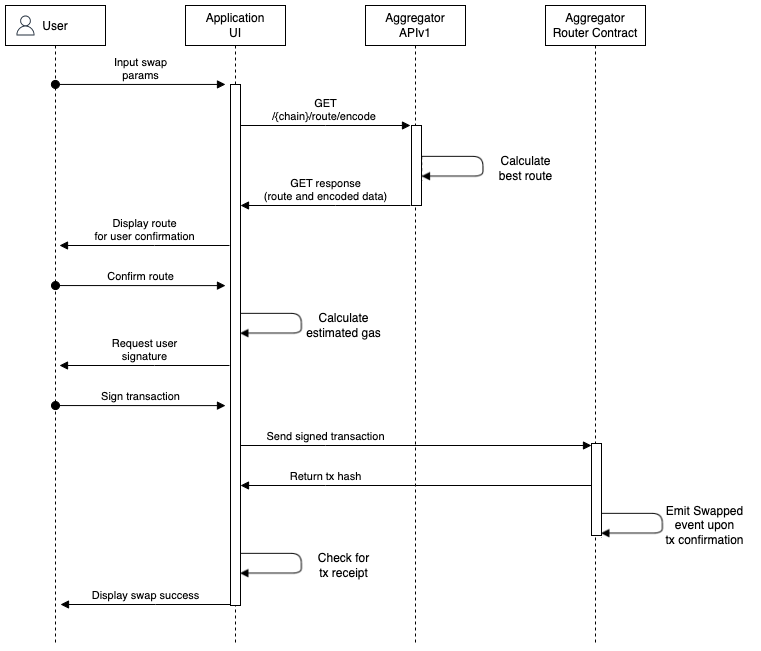

The diagram above was exported from draw.io. Its source (the exported page's mxGraphModel, read from the mxfile embedded in the PNG):
<mxGraphModel dx="844" dy="1074" grid="1" gridSize="10" guides="1" tooltips="1" connect="1" arrows="1" fold="1" page="1" pageScale="1" pageWidth="850" pageHeight="1100" math="0" shadow="0">
  <root>
    <mxCell id="0" />
    <mxCell id="1" parent="0" />
    <mxCell id="gldJaV1yuM5UFHOHJbX2-27" value="" style="shape=image;verticalLabelPosition=bottom;labelBackgroundColor=default;verticalAlign=top;aspect=fixed;imageAspect=0;image=data:image/png,(base64 omitted: 2544 chars);" vertex="1" parent="1">
      <mxGeometry x="656" y="547" width="63.34" height="26" as="geometry" />
    </mxCell>
    <mxCell id="gldJaV1yuM5UFHOHJbX2-29" value="" style="shape=image;verticalLabelPosition=bottom;labelBackgroundColor=default;verticalAlign=top;aspect=fixed;imageAspect=0;image=data:image/png,(base64 omitted: 2544 chars);" vertex="1" parent="1">
      <mxGeometry x="295" y="587" width="63.34" height="26" as="geometry" />
    </mxCell>
    <mxCell id="gldJaV1yuM5UFHOHJbX2-22" value="" style="shape=image;verticalLabelPosition=bottom;labelBackgroundColor=default;verticalAlign=top;aspect=fixed;imageAspect=0;image=data:image/png,(base64 omitted: 2544 chars);" vertex="1" parent="1">
      <mxGeometry x="295" y="347" width="63.34" height="26" as="geometry" />
    </mxCell>
    <mxCell id="gldJaV1yuM5UFHOHJbX2-18" value="" style="shape=image;verticalLabelPosition=bottom;labelBackgroundColor=default;verticalAlign=top;aspect=fixed;imageAspect=0;image=data:image/png,(base64 omitted: 2544 chars);" vertex="1" parent="1">
      <mxGeometry x="476.66" y="190" width="63.34" height="26" as="geometry" />
    </mxCell>
    <mxCell id="gldJaV1yuM5UFHOHJbX2-19" value="Calculate&lt;br&gt;best route" style="text;html=1;align=center;verticalAlign=middle;resizable=0;points=[];autosize=1;strokeColor=none;fillColor=none;fontSize=12;fontFamily=Helvetica;fontColor=default;" vertex="1" parent="1">
      <mxGeometry x="540" y="183" width="80" height="40" as="geometry" />
    </mxCell>
    <mxCell id="aM9ryv3xv72pqoxQDRHE-1" value="Application&lt;br&gt;UI" style="shape=umlLifeline;perimeter=lifelinePerimeter;whiteSpace=wrap;html=1;container=0;dropTarget=0;collapsible=0;recursiveResize=0;outlineConnect=0;portConstraint=eastwest;newEdgeStyle={&quot;edgeStyle&quot;:&quot;elbowEdgeStyle&quot;,&quot;elbow&quot;:&quot;vertical&quot;,&quot;curved&quot;:0,&quot;rounded&quot;:0};" parent="1" vertex="1">
      <mxGeometry x="240" y="40" width="100" height="640" as="geometry" />
    </mxCell>
    <mxCell id="aM9ryv3xv72pqoxQDRHE-2" value="" style="html=1;points=[];perimeter=orthogonalPerimeter;outlineConnect=0;targetShapes=umlLifeline;portConstraint=eastwest;newEdgeStyle={&quot;edgeStyle&quot;:&quot;elbowEdgeStyle&quot;,&quot;elbow&quot;:&quot;vertical&quot;,&quot;curved&quot;:0,&quot;rounded&quot;:0};" parent="aM9ryv3xv72pqoxQDRHE-1" vertex="1">
      <mxGeometry x="45" y="79" width="10" height="521" as="geometry" />
    </mxCell>
    <mxCell id="aM9ryv3xv72pqoxQDRHE-3" value="Input swap&lt;br&gt;params" style="html=1;verticalAlign=bottom;startArrow=oval;endArrow=block;startSize=8;edgeStyle=elbowEdgeStyle;elbow=vertical;curved=0;rounded=0;" parent="aM9ryv3xv72pqoxQDRHE-1" edge="1" source="gldJaV1yuM5UFHOHJbX2-16">
      <mxGeometry relative="1" as="geometry">
        <mxPoint x="-45" y="79" as="sourcePoint" />
        <mxPoint x="40" y="79" as="targetPoint" />
      </mxGeometry>
    </mxCell>
    <mxCell id="aM9ryv3xv72pqoxQDRHE-5" value="Aggregator&lt;br&gt;APIv1" style="shape=umlLifeline;perimeter=lifelinePerimeter;whiteSpace=wrap;html=1;container=0;dropTarget=0;collapsible=0;recursiveResize=0;outlineConnect=0;portConstraint=eastwest;newEdgeStyle={&quot;edgeStyle&quot;:&quot;elbowEdgeStyle&quot;,&quot;elbow&quot;:&quot;vertical&quot;,&quot;curved&quot;:0,&quot;rounded&quot;:0};" parent="1" vertex="1">
      <mxGeometry x="420" y="40" width="100" height="640" as="geometry" />
    </mxCell>
    <mxCell id="gldJaV1yuM5UFHOHJbX2-6" value="Aggregator Router Contract" style="shape=umlLifeline;perimeter=lifelinePerimeter;whiteSpace=wrap;html=1;container=0;dropTarget=0;collapsible=0;recursiveResize=0;outlineConnect=0;portConstraint=eastwest;newEdgeStyle={&quot;edgeStyle&quot;:&quot;elbowEdgeStyle&quot;,&quot;elbow&quot;:&quot;vertical&quot;,&quot;curved&quot;:0,&quot;rounded&quot;:0};" vertex="1" parent="1">
      <mxGeometry x="600" y="40" width="100" height="640" as="geometry" />
    </mxCell>
    <mxCell id="gldJaV1yuM5UFHOHJbX2-7" value="" style="html=1;points=[];perimeter=orthogonalPerimeter;outlineConnect=0;targetShapes=umlLifeline;portConstraint=eastwest;newEdgeStyle={&quot;edgeStyle&quot;:&quot;elbowEdgeStyle&quot;,&quot;elbow&quot;:&quot;vertical&quot;,&quot;curved&quot;:0,&quot;rounded&quot;:0};" vertex="1" parent="gldJaV1yuM5UFHOHJbX2-6">
      <mxGeometry x="46" y="438" width="10" height="92" as="geometry" />
    </mxCell>
    <mxCell id="gldJaV1yuM5UFHOHJbX2-11" value="GET &lt;br&gt;/{chain}/route/encode&amp;nbsp;" style="html=1;verticalAlign=bottom;endArrow=block;edgeStyle=elbowEdgeStyle;elbow=vertical;curved=0;rounded=0;" edge="1" parent="1">
      <mxGeometry relative="1" as="geometry">
        <mxPoint x="295" y="160" as="sourcePoint" />
        <Array as="points">
          <mxPoint x="380" y="160" />
        </Array>
        <mxPoint x="465" y="160" as="targetPoint" />
      </mxGeometry>
    </mxCell>
    <mxCell id="gldJaV1yuM5UFHOHJbX2-13" value="GET response&lt;br&gt;(route and encoded data)" style="html=1;verticalAlign=bottom;endArrow=block;edgeStyle=elbowEdgeStyle;elbow=vertical;curved=0;rounded=0;" edge="1" parent="1" target="aM9ryv3xv72pqoxQDRHE-2">
      <mxGeometry relative="1" as="geometry">
        <mxPoint x="464.9999999999998" y="240" as="sourcePoint" />
        <Array as="points">
          <mxPoint x="390" y="240" />
        </Array>
        <mxPoint x="300" y="240" as="targetPoint" />
      </mxGeometry>
    </mxCell>
    <mxCell id="gldJaV1yuM5UFHOHJbX2-15" value="" style="html=1;points=[];perimeter=orthogonalPerimeter;outlineConnect=0;targetShapes=umlLifeline;portConstraint=eastwest;newEdgeStyle={&quot;edgeStyle&quot;:&quot;elbowEdgeStyle&quot;,&quot;elbow&quot;:&quot;vertical&quot;,&quot;curved&quot;:0,&quot;rounded&quot;:0};" vertex="1" parent="1">
      <mxGeometry x="466" y="160" width="10" height="80" as="geometry" />
    </mxCell>
    <mxCell id="gldJaV1yuM5UFHOHJbX2-16" value="User" style="shape=umlLifeline;perimeter=lifelinePerimeter;container=0;collapsible=0;recursiveResize=0;rounded=0;shadow=0;strokeWidth=1;" vertex="1" parent="1">
      <mxGeometry x="60" y="40" width="100" height="640" as="geometry" />
    </mxCell>
    <mxCell id="gldJaV1yuM5UFHOHJbX2-17" value="" style="sketch=0;outlineConnect=0;fontColor=#232F3E;gradientColor=none;fillColor=#232F3D;strokeColor=none;dashed=0;verticalLabelPosition=bottom;verticalAlign=top;align=center;html=1;fontSize=12;fontStyle=0;aspect=fixed;pointerEvents=1;shape=mxgraph.aws4.user;rounded=0;shadow=0;strokeWidth=1;fontFamily=Helvetica;" vertex="1" parent="1">
      <mxGeometry x="70" y="50" width="20" height="20" as="geometry" />
    </mxCell>
    <mxCell id="gldJaV1yuM5UFHOHJbX2-20" value="Display route&lt;br&gt;for user confirmation" style="html=1;verticalAlign=bottom;endArrow=block;edgeStyle=elbowEdgeStyle;elbow=vertical;curved=0;rounded=0;" edge="1" parent="1">
      <mxGeometry relative="1" as="geometry">
        <mxPoint x="283.9999999999998" y="280" as="sourcePoint" />
        <Array as="points">
          <mxPoint x="209" y="280" />
        </Array>
        <mxPoint x="114" y="280" as="targetPoint" />
      </mxGeometry>
    </mxCell>
    <mxCell id="gldJaV1yuM5UFHOHJbX2-21" value="Confirm route" style="html=1;verticalAlign=bottom;startArrow=oval;endArrow=block;startSize=8;edgeStyle=elbowEdgeStyle;elbow=vertical;curved=0;rounded=0;" edge="1" parent="1">
      <mxGeometry relative="1" as="geometry">
        <mxPoint x="110" y="320.06" as="sourcePoint" />
        <mxPoint x="280" y="320.06" as="targetPoint" />
      </mxGeometry>
    </mxCell>
    <mxCell id="gldJaV1yuM5UFHOHJbX2-23" value="Calculate&lt;br&gt;estimated gas" style="text;html=1;align=center;verticalAlign=middle;resizable=0;points=[];autosize=1;strokeColor=none;fillColor=none;fontSize=12;fontFamily=Helvetica;fontColor=default;" vertex="1" parent="1">
      <mxGeometry x="348.34000000000003" y="340" width="100" height="40" as="geometry" />
    </mxCell>
    <mxCell id="gldJaV1yuM5UFHOHJbX2-24" value="Request user&lt;br&gt;signature" style="html=1;verticalAlign=bottom;endArrow=block;edgeStyle=elbowEdgeStyle;elbow=vertical;curved=0;rounded=0;" edge="1" parent="1">
      <mxGeometry relative="1" as="geometry">
        <mxPoint x="283.9999999999998" y="400" as="sourcePoint" />
        <Array as="points">
          <mxPoint x="209" y="400" />
        </Array>
        <mxPoint x="114" y="400" as="targetPoint" />
      </mxGeometry>
    </mxCell>
    <mxCell id="gldJaV1yuM5UFHOHJbX2-25" value="Sign transaction" style="html=1;verticalAlign=bottom;startArrow=oval;endArrow=block;startSize=8;edgeStyle=elbowEdgeStyle;elbow=vertical;curved=0;rounded=0;" edge="1" parent="1">
      <mxGeometry x="0.0028" relative="1" as="geometry">
        <mxPoint x="110" y="440.06" as="sourcePoint" />
        <mxPoint x="280" y="440.06" as="targetPoint" />
        <mxPoint as="offset" />
      </mxGeometry>
    </mxCell>
    <mxCell id="gldJaV1yuM5UFHOHJbX2-26" value="Send signed transaction" style="html=1;verticalAlign=bottom;endArrow=block;edgeStyle=elbowEdgeStyle;elbow=vertical;curved=0;rounded=0;" edge="1" parent="1" target="gldJaV1yuM5UFHOHJbX2-7">
      <mxGeometry x="-0.5157" relative="1" as="geometry">
        <mxPoint x="295" y="480" as="sourcePoint" />
        <Array as="points">
          <mxPoint x="380" y="480" />
        </Array>
        <mxPoint x="465" y="480" as="targetPoint" />
        <mxPoint as="offset" />
      </mxGeometry>
    </mxCell>
    <mxCell id="gldJaV1yuM5UFHOHJbX2-28" value="Emit Swapped&lt;br&gt;event upon&lt;br&gt;tx confirmation" style="text;html=1;align=center;verticalAlign=middle;resizable=0;points=[];autosize=1;strokeColor=none;fillColor=none;fontSize=12;fontFamily=Helvetica;fontColor=default;" vertex="1" parent="1">
      <mxGeometry x="709.34" y="530" width="100" height="60" as="geometry" />
    </mxCell>
    <mxCell id="gldJaV1yuM5UFHOHJbX2-30" value="Check for&lt;br&gt;tx receipt" style="text;html=1;align=center;verticalAlign=middle;resizable=0;points=[];autosize=1;strokeColor=none;fillColor=none;fontSize=12;fontFamily=Helvetica;fontColor=default;" vertex="1" parent="1">
      <mxGeometry x="363.34000000000003" y="580" width="70" height="40" as="geometry" />
    </mxCell>
    <mxCell id="gldJaV1yuM5UFHOHJbX2-31" value="Return tx hash" style="html=1;verticalAlign=bottom;endArrow=none;edgeStyle=elbowEdgeStyle;elbow=vertical;curved=0;rounded=0;startArrow=block;startFill=1;endFill=0;" edge="1" parent="1">
      <mxGeometry x="-0.5157" relative="1" as="geometry">
        <mxPoint x="295" y="520" as="sourcePoint" />
        <Array as="points">
          <mxPoint x="380" y="520" />
        </Array>
        <mxPoint x="646" y="520" as="targetPoint" />
        <mxPoint as="offset" />
      </mxGeometry>
    </mxCell>
    <mxCell id="gldJaV1yuM5UFHOHJbX2-32" value="Display swap success" style="html=1;verticalAlign=bottom;endArrow=block;edgeStyle=elbowEdgeStyle;elbow=vertical;curved=0;rounded=0;" edge="1" parent="1">
      <mxGeometry relative="1" as="geometry">
        <mxPoint x="284.9999999999998" y="639" as="sourcePoint" />
        <Array as="points">
          <mxPoint x="210" y="639" />
        </Array>
        <mxPoint x="115" y="639" as="targetPoint" />
      </mxGeometry>
    </mxCell>
  </root>
</mxGraphModel>